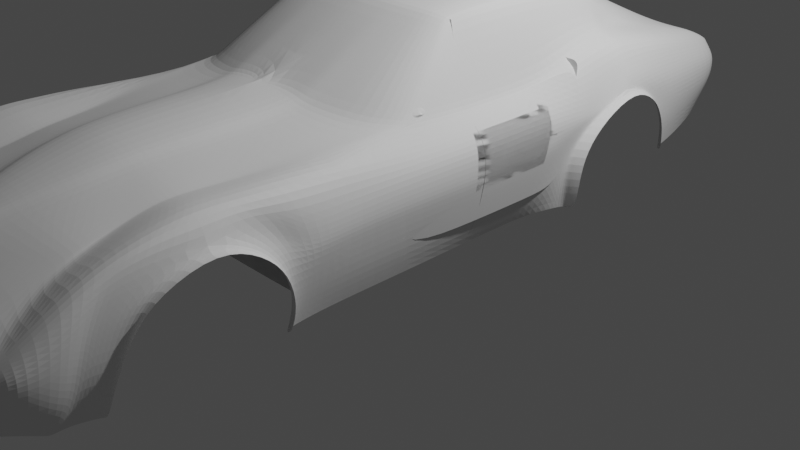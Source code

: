 # Source: corvette.blend  (saved by Blender 4.0.36; exported with 4.5.12 LTS)
import bpy
from mathutils import Matrix  # noqa: F401  (used for matrix-valued properties, if any)

bpy.ops.wm.read_factory_settings(use_empty=True)
scene = bpy.context.scene
scene.name = 'Scene'

# ---- collections
col_mesh = bpy.data.collections.new('mesh'); scene.collection.children.link(col_mesh)
col_references = bpy.data.collections.new('references'); scene.collection.children.link(col_references)
col_collection = bpy.data.collections.new('Collection'); scene.collection.children.link(col_collection)

# ---- world
world_world = bpy.data.worlds.new('World'); scene.world = world_world
world_world.use_nodes = True; world_world.node_tree.nodes.clear()
_N = world_world.node_tree.nodes; _L = world_world.node_tree.links
n0 = _N.new('ShaderNodeOutputWorld'); n0.name = 'World Output'; n0.location = (300, 300)
n1 = _N.new('ShaderNodeBackground'); n1.name = 'Background'; n1.location = (10, 300)
n1.inputs[0].default_value = (0.05088, 0.05088, 0.05088, 1.0)
_L.new(n1.outputs[0], n0.inputs[0])
n0.is_active_output = True
world_world.color = (0.05088, 0.05088, 0.05088)
world_world.use_sun_shadow = False
world_world.sun_shadow_jitter_overblur = 0.0

# ---- cameras
cam_camera = bpy.data.cameras.new('Camera')
cam_camera.clip_end = 100.0
cam_camera.ortho_scale = 7.314

# ---- lights
light_light = bpy.data.lights.new('Light', 'POINT')
light_light.transmission_factor = 0.0
light_light.use_soft_falloff = False
light_light.energy = 1000.0
light_light.shadow_soft_size = 0.1
light_light.shadow_maximum_resolution = 0.006
light_light.use_absolute_resolution = True

# ---- meshes
me_circle = bpy.data.meshes.new('Circle')
me_circle.from_pydata([(1.516, -2.541, 0.6838), (1.613, -2.662, 1.042), (1.623, -2.903, 1.304), (1.609, -3.279, 1.482), (1.59, -3.739, 1.304), (1.588, -3.938, 1.068), (1.57, -4.094, 0.7268), (1.503, -2.468, 0.6838), (1.594, -2.538, 1.042), (1.532, -2.649, 1.304), (1.532, -2.769, 1.482), (1.538, -4.166, 0.4651), (1.43, -2.554, 0.4046), (1.418, -2.484, 0.4046), (1.412, -4.318, 0.4118), (1.546, -4.199, 0.7268), (1.546, -4.019, 1.206), (1.546, -3.828, 1.482), (1.546, -4.09, 1.053), (1.518, -3.279, 1.743), (1.532, -3.057, 1.72), (1.496, -3.558, 1.689), (1.387, -4.477, 0.3946), (1.465, -4.451, 0.5295), (1.538, -4.378, 0.9956), (1.539, -4.334, 1.268), (1.512, -4.415, 0.7169), (1.41, -4.289, 1.403), (1.283, -4.721, 0.4512), (1.411, -4.718, 0.6134), (1.492, -4.735, 0.9594), (1.424, -4.735, 1.016), (1.462, -4.735, 0.8088), (1.314, -4.735, 1.056), (0.9594, -3.279, 1.556), (0.9871, -3.057, 1.581), (0.9691, -3.558, 1.493), (1.107, -4.289, 1.305), (1.253, -4.735, 1.067), (1.514, -4.198, 1.164), (1.518, -4.252, 1.024), (1.513, -4.325, 0.7268), (1.395, -4.397, 0.407), (1.453, -3.924, 1.589), (1.504, -4.081, 1.375), (1.038, -3.924, 1.399), (1.484, -2.362, 0.6838), (1.584, -2.384, 1.042), (1.596, -2.409, 1.151), (1.59, -2.468, 1.369), (1.399, -2.38, 0.4046), (1.532, -2.631, 1.72), (1.059, -2.631, 1.587), (1.472, -1.993, 0.6838), (1.549, -1.993, 1.042), (1.565, -1.993, 1.15), (1.555, -1.993, 1.353), (1.371, -2.012, 0.4046), (1.472, -1.993, 1.632), (1.241, -1.993, 1.651), (1.314, -1.09, 1.671), (1.21, -4.907, 0.4859), (1.313, -4.83, 0.654), (1.359, -4.83, 0.8925), (1.331, -4.83, 0.9442), (1.379, -4.83, 0.8088), (1.303, -4.83, 0.9905), (1.272, -4.83, 1.011), (0.9332, -3.279, 1.556), (0.9585, -3.057, 1.581), (0.9391, -3.558, 1.493), (1.015, -4.106, 1.365), (1.028, -4.735, 1.175), (0.9815, -3.924, 1.433), (1.038, -2.631, 1.585), (1.163, -1.993, 1.651), (1.293, -1.198, 1.688), (1.028, -4.917, 1.041), (0.4352, -3.279, 1.65), (0.4634, -3.057, 1.684), (0.398, -3.558, 1.616), (0.1888, -4.289, 1.436), (0.1834, -4.735, 1.267), (0.3002, -3.924, 1.542), (0.4911, -2.631, 1.704), (0.507, -1.993, 1.71), (0.515, -1.601, 1.762), (0.1952, -5.104, 1.064), (0.4091, -3.279, 1.721), (0.4262, -3.057, 1.745), (0.3671, -3.558, 1.672), (0.1777, -4.289, 1.481), (0.1752, -4.735, 1.313), (0.2821, -3.924, 1.585), (0.4456, -2.631, 1.77), (0.4546, -1.978, 1.78), (0.4626, -1.569, 1.808), (0.18, -5.104, 1.103), (7.091e-08, -3.279, 1.782), (7.199e-08, -3.057, 1.817), (7.489e-08, -3.558, 1.713), (7.308e-08, -4.289, 1.502), (7.324e-08, -4.735, 1.335), (7.09e-08, -3.924, 1.622), (7.3e-08, -2.631, 1.841), (7.366e-08, -1.975, 1.856), (0.001806, -1.571, 1.86), (6.94e-08, -5.163, 1.13), (1.07, -1.437, 1.688), (1.05, -1.993, 1.647), (0.9206, -3.558, 1.497), (0.9425, -3.924, 1.437), (0.8941, -3.279, 1.562), (0.2997, -4.735, 1.23), (0.289, -5.09, 1.03), (0.9907, -2.631, 1.588), (0.9263, -3.057, 1.587), (0.9035, -4.113, 1.386), (1.493, -0.4801, 0.6838), (1.57, -0.4801, 1.042), (1.583, -0.4801, 1.153), (1.575, -0.4801, 1.362), (1.354, -0.4801, 0.4046), (1.493, -0.4801, 1.503), (1.322, -0.4801, 1.647), (1.493, -0.01846, 0.6838), (1.57, -0.01846, 1.042), (1.583, -0.01846, 1.153), (1.575, -0.01846, 1.362), (1.354, -0.01846, 0.4046), (1.493, -0.01846, 1.503), (1.326, -0.01846, 1.649), (1.521, 0.672, 0.7328), (1.549, 0.7152, 1.023), (1.583, 0.9605, 1.275), (1.582, 1.027, 1.304), (1.495, 0.7072, 0.4313), (1.54, 1.127, 1.522), (1.399, 1.132, 1.857), (1.575, 0.3793, 1.362), (1.493, 0.401, 1.503), (1.583, 0.3427, 1.153), (1.493, 0.2844, 0.6838), (1.57, 0.3251, 1.042), (1.329, 0.4566, 1.649), (1.354, 0.3346, 0.4046), (1.575, 2.111, 0.8947), (1.579, 2.002, 1.112), (1.582, 1.86, 1.304), (1.608, 1.483, 1.482), (1.588, 0.9873, 1.271), (1.588, 0.7335, 1.029), (1.588, 0.684, 0.7374), (1.549, 0.7196, 0.4322), (1.524, 2.168, 0.623), (1.56, 2.134, 0.901), (1.577, 2.016, 1.123), (1.581, 1.872, 1.32), (1.605, 1.52, 1.482), (1.514, 2.19, 0.6313), (1.533, 1.49, 1.635), (1.53, 1.523, 1.635), (1.406, 1.49, 1.882), (1.404, 1.523, 1.877), (1.379, 3.101, 0.8803), (1.421, 3.101, 1.07), (1.411, 3.101, 1.257), (1.373, 3.101, 1.371), (1.329, 3.101, 0.7223), (1.308, 3.101, 1.46), (1.24, 3.101, 1.524), (1.274, 3.454, 1.021), (1.301, 3.474, 1.101), (1.299, 3.501, 1.221), (1.264, 3.464, 1.316), (1.185, 3.412, 0.8286), (1.222, 3.425, 1.4), (1.181, 3.403, 1.46), (1.642, 2.049, 0.9032), (1.657, 1.956, 1.103), (1.66, 1.824, 1.28), (1.677, 1.479, 1.443), (1.68, 1.042, 1.266), (1.679, 0.7837, 1.025), (1.666, 0.7252, 0.7438), (1.627, 0.7448, 0.4528), (1.6, 2.123, 0.619), (0.9811, -0.3547, 2.326), (0.9327, -0.4081, 2.343), (0.515, -0.5239, 2.383), (0.326, -0.5317, 2.393), (5.96e-08, -0.5458, 2.401), (0.8049, -0.4686, 2.374), (1.031, -0.01806, 2.372), (0.9451, -0.01806, 2.402), (0.515, -0.01806, 2.468), (0.3128, -0.01806, 2.479), (5.96e-08, -0.01806, 2.487), (0.8049, -0.01806, 2.449), (1.04, 0.5174, 2.361), (0.9451, 0.5174, 2.391), (0.515, 0.5174, 2.458), (0.2914, 0.5174, 2.469), (5.96e-08, 0.5174, 2.476), (0.8049, 0.5174, 2.438), (1.008, 1.138, 2.275), (0.9451, 1.138, 2.305), (0.2604, 1.138, 2.383), (5.96e-08, 1.138, 2.39), (1.001, 1.483, 2.2), (0.9451, 1.483, 2.23), (0.515, 1.483, 2.296), (0.2404, 1.483, 2.308), (5.96e-08, 1.483, 2.314), (0.8049, 1.483, 2.276), (0.515, 2.578, 1.866), (1.001, 3.135, 1.586), (0.84, 3.147, 1.586), (0.5149, 3.168, 1.586), (0.1738, 3.179, 1.586), (5.96e-08, 3.183, 1.586), (0.686, 3.158, 1.586), (0.515, 1.993, 2.132), (0.2002, 2.01, 2.141), (1.001, 1.717, 2.051), (0.9451, 1.778, 2.081), (5.96e-08, 2.016, 2.145), (0.8049, 1.9, 2.104), (1.532, 2.405, 0.8998), (1.485, 2.44, 0.6498), (1.554, 2.254, 1.314), (1.553, 2.339, 1.122), (1.372, 2.035, 1.801), (1.479, 2.035, 1.635), (1.54, 2.032, 1.482), (0.515, -0.4354, 2.402), (0.3334, -0.4443, 2.408), (0.9839, -0.3238, 2.333), (0.9345, -0.3509, 2.352), (5.96e-08, -0.4684, 2.414), (0.8049, -0.4026, 2.385), (1.156, 3.113, 1.596), (1.278, -1.016, 1.727), (1.247, -1.131, 1.731), (0.4626, -1.491, 1.844), (7.329e-08, -1.504, 1.855), (0.515, -1.478, 1.833), (1.07, -1.339, 1.789), (1.278, -0.01845, 1.691), (1.269, 0.4689, 1.692), (1.132, 1.488, 1.902), (1.279, -0.4756, 1.688), (0.9576, 3.358, 1.494), (0.7486, 3.37, 1.484), (0.4146, 3.387, 1.48), (0.1685, 3.391, 1.475), (5.96e-08, 3.398, 1.475), (0.6438, 3.375, 1.482), (1.094, 3.349, 1.489), (1.078, 3.54, 1.021), (1.078, 3.561, 1.101), (1.078, 3.565, 1.221), (1.078, 3.528, 1.316), (1.078, 3.412, 0.8286), (1.078, 3.475, 1.4), (0.9536, 3.54, 1.021), (0.9536, 3.561, 1.101), (0.9536, 3.565, 1.221), (0.9536, 3.528, 1.316), (0.9536, 3.412, 0.8286), (0.9536, 3.475, 1.4), (0.7431, 3.54, 1.021), (0.7431, 3.561, 1.101), (0.7431, 3.565, 1.221), (0.7431, 3.528, 1.316), (0.7431, 3.412, 0.8286), (0.7431, 3.475, 1.4), (0.6417, 3.54, 1.021), (0.6417, 3.561, 1.101), (0.6417, 3.565, 1.221), (0.6417, 3.528, 1.316), (0.6417, 3.412, 0.8286), (0.6417, 3.475, 1.4), (0.4051, 3.54, 1.021), (0.4051, 3.561, 1.101), (0.4051, 3.565, 1.221), (0.4051, 3.528, 1.316), (0.4051, 3.412, 0.8286), (0.4051, 3.475, 1.4), (0.1633, 3.54, 1.021), (0.1633, 3.561, 1.101), (0.1633, 3.565, 1.221), (0.1633, 3.528, 1.316), (0.1633, 3.412, 0.8286), (0.1633, 3.475, 1.4), (5.96e-08, 3.54, 1.021), (5.96e-08, 3.561, 1.101), (5.96e-08, 3.565, 1.221), (5.96e-08, 3.528, 1.316), (5.96e-08, 3.412, 0.8286), (5.96e-08, 3.475, 1.4), (1.119, -5.133, 0.5478), (1.186, -5.108, 0.6032), (1.257, -5.08, 0.751), (1.262, -5.068, 0.8119), (1.23, -5.093, 0.6763), (1.256, -5.065, 0.8238), (1.233, -5.065, 0.8391), (1.028, -5.167, 0.8464), (0.1952, -5.45, 0.845), (0.18, -5.45, 0.8841), (6.94e-08, -5.466, 0.9106), (0.289, -5.436, 0.8415), (1.318, -4.566, 0.3532), (1.214, -4.75, 0.4068), (1.141, -4.943, 0.4479), (1.06, -5.155, 0.5147), (0.3199, -4.643, 0.3216), (0.3199, -4.798, 0.3728), (0.3199, -5.011, 0.4196), (0.3173, -5.239, 0.4689), (7.451e-08, -4.73, 0.3101), (7.451e-08, -4.902, 0.3591), (7.451e-08, -5.077, 0.4095), (0.0, -5.325, 0.4622), (1.594, -2.541, 0.6838), (1.672, -2.662, 1.042), (1.701, -2.903, 1.304), (1.721, -3.279, 1.482), (1.682, -3.739, 1.304), (1.637, -3.938, 1.068), (1.607, -4.094, 0.7268), (1.576, -4.166, 0.4651), (1.508, -2.554, 0.4046), (1.546, -1.432, 1.362), (1.47, -1.304, 1.503), (1.554, -1.49, 1.153), (1.464, -1.328, 0.6838), (1.54, -1.459, 1.042), (1.37, -1.166, 0.4046), (1.579, 0.7424, 1.33), (1.583, 0.7095, 1.225), (1.513, 0.5617, 0.7189), (1.441, 0.5635, 0.421), (1.522, 0.8177, 1.514), (1.553, 0.6407, 1.027), (1.401, 0.8791, 1.774), (1.024, 0.7774, 2.336), (0.2805, 0.7774, 2.444), (5.96e-08, 0.7774, 2.451), (0.515, 0.7774, 2.433), (1.24, 0.7729, 1.771), (0.515, 1.138, 2.371), (0.8049, 1.138, 2.352), (1.001, 1.984, 1.866), (0.9451, 2.115, 1.866), (0.2063, 2.615, 1.866), (5.96e-08, 2.628, 1.866), (0.8049, 2.377, 1.866), (1.202, 1.135, 1.873), (1.13, 1.522, 1.9), (1.041, 1.873, 1.864), (0.9451, 0.7774, 2.366), (0.8049, 0.7774, 2.413)], [], [(2, 1, 8, 9), (1, 0, 7, 8), (10, 3, 2, 9), (7, 0, 12, 13), (4, 3, 17, 16), (6, 5, 18, 15), (11, 6, 15, 14), (5, 4, 16, 18), (17, 3, 19, 21), (3, 10, 20, 19), (40, 39, 24, 26), (42, 41, 23, 22), (44, 43, 27, 25), (39, 44, 25, 24), (41, 40, 26, 23), (25, 27, 33, 31), (26, 24, 30, 32), (23, 26, 32, 29), (24, 25, 31, 30), (22, 23, 29, 28), (21, 19, 34, 36), (33, 27, 37, 38), (19, 20, 35, 34), (43, 21, 36, 45), (27, 43, 45, 37), (15, 18, 40, 41), (16, 17, 44, 39), (17, 21, 43, 44), (14, 15, 41, 42), (18, 16, 39, 40), (7, 13, 50, 46), (10, 9, 48, 49), (20, 10, 49, 51), (35, 20, 51, 52), (8, 7, 46, 47), (9, 8, 47, 48), (51, 49, 56, 58), (49, 48, 55, 56), (47, 46, 53, 54), (52, 51, 58, 59), (46, 50, 57, 53), (48, 47, 54, 55), (56, 334, 335, 58), (53, 337, 338, 54), (57, 339, 337, 53), (54, 338, 336, 55), (31, 33, 66, 64), (32, 30, 63, 65), (29, 32, 65, 62), (33, 38, 67, 66), (30, 31, 64, 63), (28, 29, 62, 61), (38, 37, 71, 72), (34, 35, 69, 68), (67, 38, 72, 77), (36, 34, 68, 70), (45, 36, 70, 73), (52, 59, 75, 74), (37, 45, 73, 71), (35, 52, 74, 69), (109, 108, 86, 85), (111, 110, 80, 83), (110, 112, 78, 80), (114, 113, 82, 87), (116, 115, 84, 79), (117, 111, 83, 81), (115, 109, 85, 84), (113, 117, 81, 82), (112, 116, 79, 78), (78, 79, 89, 88), (85, 86, 96, 95), (83, 80, 90, 93), (80, 78, 88, 90), (87, 82, 92, 97), (79, 84, 94, 89), (81, 83, 93, 91), (84, 85, 95, 94), (82, 81, 91, 92), (88, 89, 99, 98), (95, 96, 106, 105), (93, 90, 100, 103), (90, 88, 98, 100), (97, 92, 102, 107), (89, 94, 104, 99), (91, 93, 103, 101), (94, 95, 105, 104), (92, 91, 101, 102), (68, 69, 116, 112), (72, 71, 117, 113), (74, 75, 109, 115), (71, 73, 111, 117), (69, 74, 115, 116), (77, 72, 113, 114), (70, 68, 112, 110), (73, 70, 110, 111), (75, 76, 108, 109), (335, 334, 121, 123), (334, 336, 120, 121), (338, 337, 118, 119), (60, 335, 123, 124), (337, 339, 122, 118), (336, 338, 119, 120), (123, 121, 128, 130), (121, 120, 127, 128), (119, 118, 125, 126), (124, 123, 130, 131), (118, 122, 129, 125), (120, 119, 126, 127), (344, 340, 135, 137), (340, 341, 134, 135), (345, 342, 132, 133), (346, 344, 137, 138), (342, 343, 136, 132), (341, 345, 133, 134), (127, 126, 143, 141), (125, 129, 145, 142), (131, 130, 140, 144), (126, 125, 142, 143), (128, 127, 141, 139), (130, 128, 139, 140), (134, 150, 149, 135), (133, 151, 150, 134), (132, 152, 151, 133), (153, 152, 132, 136), (147, 156, 157, 148), (148, 157, 158, 149), (146, 155, 156, 147), (154, 159, 155, 146), (161, 233, 232, 163), (135, 149, 160, 137), (161, 160, 149, 158), (138, 137, 160, 162), (169, 233, 234, 167), (234, 230, 166, 167), (228, 229, 168, 164), (232, 233, 169, 170), (230, 231, 165, 166), (167, 174, 176, 169), (166, 173, 174, 167), (164, 171, 172, 165), (169, 176, 177, 170), (168, 175, 171, 164), (165, 172, 173, 166), (146, 178, 186, 154), (151, 152, 184, 183), (149, 150, 182, 181), (148, 180, 179, 147), (152, 153, 185, 184), (150, 151, 183, 182), (149, 181, 180, 148), (147, 179, 178, 146), (162, 160, 161, 163), (243, 242, 187, 188), (245, 244, 190, 191), (244, 246, 189, 190), (246, 247, 192, 189), (247, 243, 188, 192), (236, 235, 195, 196), (238, 237, 193, 194), (239, 236, 196, 197), (235, 240, 198, 195), (240, 238, 194, 198), (198, 194, 200, 204), (196, 195, 201, 202), (194, 193, 199, 200), (197, 196, 202, 203), (195, 198, 204, 201), (362, 347, 205, 206), (349, 348, 207, 208), (350, 363, 353, 352), (363, 362, 206, 353), (348, 350, 352, 207), (207, 352, 211, 212), (206, 205, 209, 210), (208, 207, 212, 213), (352, 353, 214, 211), (353, 206, 210, 214), (223, 222, 215, 356), (225, 224, 354, 355), (226, 223, 356, 357), (222, 227, 358, 215), (227, 225, 355, 358), (356, 215, 218, 219), (355, 354, 216, 217), (357, 356, 219, 220), (215, 358, 221, 218), (358, 355, 217, 221), (192, 188, 238, 240), (189, 192, 240, 235), (249, 199, 193, 248), (351, 347, 199, 249), (250, 209, 205, 359), (214, 210, 225, 227), (211, 214, 227, 222), (213, 212, 223, 226), (210, 209, 224, 225), (212, 211, 222, 223), (360, 224, 209, 250), (155, 228, 231, 156), (158, 234, 233, 161), (157, 230, 234, 158), (156, 231, 230, 157), (159, 229, 228, 155), (170, 241, 361, 232), (165, 231, 228, 164), (241, 216, 354, 361), (191, 190, 236, 239), (188, 187, 237, 238), (190, 189, 235, 236), (251, 237, 187, 242), (248, 193, 237, 251), (131, 248, 251, 124), (232, 361, 360, 163), (354, 224, 360, 361), (163, 360, 250, 162), (162, 250, 359, 138), (346, 351, 249, 144), (144, 249, 248, 131), (108, 76, 243, 247), (86, 108, 247, 246), (96, 86, 246, 244), (106, 96, 244, 245), (106, 245, 105), (221, 217, 253, 257), (219, 218, 254, 255), (217, 216, 252, 253), (220, 219, 255, 256), (216, 241, 258, 252), (218, 221, 257, 254), (177, 258, 241, 170), (177, 264, 258), (171, 175, 263, 259), (173, 172, 260, 261), (176, 174, 262, 264), (174, 173, 261, 262), (172, 171, 259, 260), (260, 259, 265, 266), (258, 264, 270, 252), (259, 263, 269, 265), (261, 260, 266, 267), (264, 262, 268, 270), (262, 261, 267, 268), (252, 270, 276, 253), (265, 269, 275, 271), (267, 266, 272, 273), (270, 268, 274, 276), (268, 267, 273, 274), (266, 265, 271, 272), (253, 276, 282, 257), (271, 275, 281, 277), (273, 272, 278, 279), (276, 274, 280, 282), (274, 273, 279, 280), (272, 271, 277, 278), (257, 282, 288, 254), (277, 281, 287, 283), (279, 278, 284, 285), (282, 280, 286, 288), (280, 279, 285, 286), (278, 277, 283, 284), (283, 287, 293, 289), (285, 284, 290, 291), (288, 286, 292, 294), (286, 285, 291, 292), (284, 283, 289, 290), (254, 288, 294, 255), (291, 290, 296, 297), (294, 292, 298, 300), (292, 291, 297, 298), (290, 289, 295, 296), (255, 294, 300, 256), (289, 293, 299, 295), (264, 177, 176), (62, 65, 305, 302), (64, 66, 306, 304), (67, 77, 308, 307), (97, 107, 311, 310), (61, 62, 302, 301), (66, 67, 307, 306), (65, 63, 303, 305), (87, 97, 310, 309), (77, 114, 312, 308), (63, 64, 304, 303), (114, 87, 309, 312), (61, 301, 316, 315), (28, 61, 315, 314), (22, 28, 314, 313), (315, 316, 320, 319), (314, 315, 319, 318), (313, 314, 318, 317), (319, 320, 324, 323), (318, 319, 323, 322), (317, 318, 322, 321), (12, 0, 325, 333), (4, 5, 330, 329), (6, 11, 332, 331), (2, 3, 328, 327), (0, 1, 326, 325), (5, 6, 331, 330), (3, 4, 329, 328), (1, 2, 327, 326), (124, 251, 242, 60), (55, 336, 334, 56), (58, 335, 60, 59), (76, 60, 242, 243), (59, 60, 76, 75), (138, 359, 351, 346), (359, 205, 347, 351), (202, 201, 350, 348), (204, 200, 362, 363), (201, 204, 363, 350), (203, 202, 348, 349), (200, 199, 347, 362), (141, 143, 345, 341), (142, 145, 343, 342), (144, 140, 344, 346), (143, 142, 342, 345), (139, 141, 341, 340), (140, 139, 340, 344)])
_uv = me_circle.uv_layers.new(name='UVMap')
_uv.uv.foreach_set('vector', [0.0, 0.0, 0.0, 0.0, 0.0, 0.0, 0.0, 0.0, 0.0, 0.0, 0.0, 0.0, 0.0, 0.0, 0.0, 0.0, 0.0, 0.0, 0.0, 0.0, 0.0, 0.0, 0.0, 0.0, 0.0, 0.0, 0.0, 0.0, 0.0, 0.0, 0.0, 0.0, 0.0, 0.0, 0.0, 0.0, 0.0, 0.0, 0.0, 0.0, 0.0, 0.0, 0.0, 0.0, 0.0, 0.0, 0.0, 0.0, 0.0, 0.0, 0.0, 0.0, 0.0, 0.0, 0.0, 0.0, 0.0, 0.0, 0.0, 0.0, 0.0, 0.0, 0.0, 0.0, 0.0, 0.0, 0.0, 0.0, 0.0, 0.0, 0.0, 0.0, 0.0, 0.0, 0.0, 0.0, 0.0, 0.0, 0.0, 0.0, 0.0, 0.0, 0.0, 0.0, 0.0, 0.0, 0.0, 0.0, 0.0, 0.0, 0.0, 0.0, 0.0, 0.0, 0.0, 0.0, 0.0, 0.0, 0.0, 0.0, 0.0, 0.0, 0.0, 0.0, 0.0, 0.0, 0.0, 0.0, 0.0, 0.0, 0.0, 0.0, 0.0, 0.0, 0.0, 0.0, 0.0, 0.0, 0.0, 0.0, 0.0, 0.0, 0.0, 0.0, 0.0, 0.0, 0.0, 0.0, 0.0, 0.0, 0.0, 0.0, 0.0, 0.0, 0.0, 0.0, 0.0, 0.0, 0.0, 0.0, 0.0, 0.0, 0.0, 0.0, 0.0, 0.0, 0.0, 0.0, 0.0, 0.0, 0.0, 0.0, 0.0, 0.0, 0.0, 0.0, 0.0, 0.0, 0.0, 0.0, 0.0, 0.0, 0.0, 0.0, 0.0, 0.0, 0.0, 0.0, 0.0, 0.0, 0.0, 0.0, 0.0, 0.0, 0.0, 0.0, 0.0, 0.0, 0.0, 0.0, 0.0, 0.0, 0.0, 0.0, 0.0, 0.0, 0.0, 0.0, 0.0, 0.0, 0.0, 0.0, 0.0, 0.0, 0.0, 0.0, 0.0, 0.0, 0.0, 0.0, 0.0, 0.0, 0.0, 0.0, 0.0, 0.0, 0.0, 0.0, 0.0, 0.0, 0.0, 0.0, 0.0, 0.0, 0.0, 0.0, 0.0, 0.0, 0.0, 0.0, 0.0, 0.0, 0.0, 0.0, 0.0, 0.0, 0.0, 0.0, 0.0, 0.0, 0.0, 0.0, 0.0, 0.0, 0.0, 0.0, 0.0, 0.0, 0.0, 0.0, 0.0, 0.0, 0.0, 0.0, 0.0, 0.0, 0.0, 0.0, 0.0, 0.0, 0.0, 0.0, 0.0, 0.0, 0.0, 0.0, 0.0, 0.0, 0.0, 0.0, 0.0, 0.0, 0.0, 0.0, 0.0, 0.0, 0.0, 0.0, 0.0, 0.0, 0.0, 0.0, 0.0, 0.0, 0.0, 0.0, 0.0, 0.0, 0.0, 0.0, 0.0, 0.0, 0.0, 0.0, 0.0, 0.0, 0.0, 0.0, 0.0, 0.0, 0.0, 0.0, 0.0, 0.0, 0.0, 0.0, 0.0, 0.0, 0.0, 0.0, 0.0, 0.0, 0.0, 0.0, 0.0, 0.0, 0.0, 0.0, 0.0, 0.0, 0.0, 0.0, 0.0, 0.0, 0.0, 0.0, 0.0, 0.0, 0.0, 0.0, 0.0, 0.0, 0.0, 0.0, 0.0, 0.0, 0.0, 0.0, 0.0, 0.0, 0.0, 0.0, 0.0, 0.0, 0.0, 0.0, 0.0, 0.0, 0.0, 0.0, 0.0, 0.0, 0.0, 0.0, 0.0, 0.0, 0.0, 0.0, 0.0, 0.0, 0.0, 0.0, 0.0, 0.0, 0.0, 0.0, 0.0, 0.0, 0.0, 0.0, 0.0, 0.0, 0.0, 0.0, 0.0, 0.0, 0.0, 0.0, 0.0, 0.0, 0.0, 0.0, 0.0, 0.0, 0.0, 0.0, 0.0, 0.0, 0.0, 0.0, 0.0, 0.0, 0.0, 0.0, 0.0, 0.0, 0.0, 0.0, 0.0, 0.0, 0.0, 0.0, 0.0, 0.0, 0.0, 0.0, 0.0, 0.0, 0.0, 0.0, 0.0, 0.0, 0.0, 0.0, 0.0, 0.0, 0.0, 0.0, 0.0, 0.0, 0.0, 0.0, 0.0, 0.0, 0.0, 0.0, 0.0, 0.0, 0.0, 0.0, 0.0, 0.0, 0.0, 0.0, 0.0, 0.0, 0.0, 0.0, 0.0, 0.0, 0.0, 0.0, 0.0, 0.0, 0.0, 0.0, 0.0, 0.0, 0.0, 0.0, 0.0, 0.0, 0.0, 0.0, 0.0, 0.0, 0.0, 0.0, 0.0, 0.0, 0.0, 0.0, 0.0, 0.0, 0.0, 0.0, 0.0, 0.0, 0.0, 0.0, 0.0, 0.0, 0.0, 0.0, 0.0, 0.0, 0.0, 0.0, 0.0, 0.0, 0.0, 0.0, 0.0, 0.0, 0.0, 0.0, 0.0, 0.0, 0.0, 0.0, 0.0, 0.0, 0.0, 0.0, 0.0, 0.0, 0.0, 0.0, 0.0, 0.0, 0.0, 0.0, 0.0, 0.0, 0.0, 0.0, 0.0, 0.0, 0.0, 0.0, 0.0, 0.0, 0.0, 0.0, 0.0, 0.0, 0.0, 0.0, 0.0, 0.0, 0.0, 0.0, 0.0, 0.0, 0.0, 0.0, 0.0, 0.0, 0.0, 0.0, 0.0, 0.0, 0.0, 0.0, 0.0, 0.0, 0.0, 0.0, 0.0, 0.0, 0.0, 0.0, 0.0, 0.0, 0.0, 0.0, 0.0, 0.0, 0.0, 0.0, 0.0, 0.0, 0.0, 0.0, 0.0, 0.0, 0.0, 0.0, 0.0, 0.0, 0.0, 0.0, 0.0, 0.0, 0.0, 0.0, 0.0, 0.0, 0.0, 0.0, 0.0, 0.0, 0.0, 0.0, 0.0, 0.0, 0.0, 0.0, 0.0, 0.0, 0.0, 0.0, 0.0, 0.0, 0.0, 0.0, 0.0, 0.0, 0.0, 0.0, 0.0, 0.0, 0.0, 0.0, 0.0, 0.0, 0.0, 0.0, 0.0, 0.0, 0.0, 0.0, 0.0, 0.0, 0.0, 0.0, 0.0, 0.0, 0.0, 0.0, 0.0, 0.0, 0.0, 0.0, 0.0, 0.0, 0.0, 0.0, 0.0, 0.0, 0.0, 0.0, 0.0, 0.0, 0.0, 0.0, 0.0, 0.0, 0.0, 0.0, 0.0, 0.0, 0.0, 0.0, 0.0, 0.0, 0.0, 0.0, 0.0, 0.0, 0.0, 0.0, 0.0, 0.0, 0.0, 0.0, 0.0, 0.0, 0.0, 0.0, 0.0, 0.0, 0.0, 0.0, 0.0, 0.0, 0.0, 0.0, 0.0, 0.0, 0.0, 0.0, 0.0, 0.0, 0.0, 0.0, 0.0, 0.0, 0.0, 0.0, 0.0, 0.0, 0.0, 0.0, 0.0, 0.0, 0.0, 0.0, 0.0, 0.0, 0.0, 0.0, 0.0, 0.0, 0.0, 0.0, 0.0, 0.0, 0.0, 0.0, 0.0, 0.0, 0.0, 0.0, 0.0, 0.0, 0.0, 0.0, 0.0, 0.0, 0.0, 0.0, 0.0, 0.0, 0.0, 0.0, 0.0, 0.0, 0.0, 0.0, 0.0, 0.0, 0.0, 0.0, 0.0, 0.0, 0.0, 0.0, 0.0, 0.0, 0.0, 0.0, 0.0, 0.0, 0.0, 0.0, 0.0, 0.0, 0.0, 0.0, 0.0, 0.0, 0.0, 0.0, 0.0, 0.0, 0.0, 0.0, 0.0, 0.0, 0.0, 0.0, 0.0, 0.0, 0.0, 0.0, 0.0, 0.0, 0.0, 0.0, 0.0, 0.0, 0.0, 0.0, 0.0, 0.0, 0.0, 0.0, 0.0, 0.0, 0.0, 0.0, 0.0, 0.0, 0.0, 0.0, 0.0, 0.0, 0.0, 0.0, 0.0, 0.0, 0.0, 0.0, 0.0, 0.0, 0.0, 0.0, 0.0, 0.0, 0.0, 0.0, 0.0, 0.0, 0.0, 0.0, 0.0, 0.0, 0.0, 0.0, 0.0, 0.0, 0.0, 0.0, 0.0, 0.0, 0.0, 0.0, 0.0, 0.0, 0.0, 0.0, 0.0, 0.0, 0.0, 0.0, 0.0, 0.0, 0.0, 0.0, 0.0, 0.0, 0.0, 0.0, 0.0, 0.0, 0.0, 0.0, 0.0, 0.0, 0.0, 0.0, 0.0, 0.0, 0.0, 0.0, 0.0, 0.0, 0.0, 0.0, 0.0, 0.0, 0.0, 0.0, 0.0, 0.0, 0.0, 0.0, 0.0, 0.0, 0.0, 0.0, 0.0, 0.0, 0.0, 0.0, 0.0, 0.0, 0.0, 0.0, 0.0, 0.0, 0.0, 0.0, 0.0, 0.0, 0.0, 0.0, 0.0, 0.0, 0.0, 0.0, 0.0, 0.0, 0.0, 0.0, 0.0, 0.0, 0.0, 0.0, 0.0, 0.0, 0.0, 0.0, 0.0, 0.0, 0.0, 0.0, 0.0, 0.0, 0.0, 0.0, 0.0, 0.0, 0.0, 0.0, 0.0, 0.0, 0.0, 0.0, 0.0, 0.0, 0.0, 0.0, 0.0, 0.0, 0.0, 0.0, 0.0, 0.0, 0.0, 0.0, 0.0, 0.0, 0.0, 0.0, 0.0, 0.0, 0.0, 0.0, 0.0, 0.0, 0.0, 0.0, 0.0, 0.0, 0.0, 0.0, 0.0, 0.0, 0.0, 0.0, 0.0, 0.0, 0.0, 0.0, 0.0, 0.0, 0.0, 0.0, 0.0, 0.0, 0.0, 0.0, 0.0, 0.0, 0.0, 0.0, 0.0, 0.0, 0.0, 0.0, 0.0, 0.0, 0.0, 0.0, 0.0, 0.0, 0.0, 0.0, 0.0, 0.0, 0.0, 0.0, 0.0, 0.0, 0.0, 0.0, 0.0, 0.0, 0.0, 0.0, 0.0, 0.0, 0.0, 0.0, 0.0, 0.0, 0.0, 0.0, 0.0, 0.0, 0.0, 0.0, 0.0, 0.0, 0.0, 0.0, 0.0, 0.0, 0.0, 0.0, 0.0, 0.0, 0.0, 0.0, 0.0, 0.0, 0.0, 0.0, 0.0, 0.0, 0.0, 0.0, 0.0, 0.0, 0.0, 0.0, 0.0, 0.0, 0.0, 0.0, 0.0, 0.0, 0.0, 0.0, 0.0, 0.0, 0.0, 0.0, 0.0, 0.0, 0.0, 0.0, 0.0, 0.0, 0.0, 0.0, 0.0, 0.0, 0.0, 0.0, 0.0, 0.0, 0.0, 0.0, 0.0, 0.0, 0.0, 0.0, 0.0, 0.0, 0.0, 0.0, 0.0, 0.0, 0.0, 0.0, 0.0, 0.0, 0.0, 0.0, 0.0, 0.0, 0.0, 0.0, 0.0, 0.0, 0.0, 0.0, 0.0, 0.0, 0.0, 0.0, 0.0, 0.0, 0.0, 0.0, 0.0, 0.0, 0.0, 0.0, 0.0, 0.0, 0.0, 0.0, 0.0, 0.0, 0.0, 0.0, 0.0, 0.0, 0.0, 0.0, 0.0, 0.0, 0.0, 0.0, 0.0, 0.0, 0.0, 0.0, 0.0, 0.0, 0.0, 0.0, 0.0, 0.0, 0.0, 0.0, 0.0, 0.0, 0.0, 0.0, 0.0, 0.0, 0.0, 0.0, 0.0, 0.0, 0.0, 0.0, 0.0, 0.0, 0.0, 0.0, 0.0, 0.0, 0.0, 0.0, 0.0, 0.0, 0.0, 0.0, 0.0, 0.0, 0.0, 0.0, 0.0, 0.0, 0.0, 0.0, 0.0, 0.0, 0.0, 0.0, 0.0, 0.0, 0.0, 0.0, 0.0, 0.0, 0.0, 0.0, 0.0, 0.0, 0.0, 0.0, 0.0, 0.0, 0.0, 0.0, 0.0, 0.0, 0.0, 0.0, 0.0, 0.0, 0.0, 0.0, 0.0, 0.0, 0.0, 0.0, 0.0, 0.0, 0.0, 0.0, 0.0, 0.0, 0.0, 0.0, 0.0, 0.0, 0.0, 0.0, 0.0, 0.0, 0.0, 0.0, 0.0, 0.0, 0.0, 0.0, 0.0, 0.0, 0.0, 0.0, 0.0, 0.0, 0.0, 0.0, 0.0, 0.0, 0.0, 0.0, 0.0, 0.0, 0.0, 0.0, 0.0, 0.0, 0.0, 0.0, 0.0, 0.0, 0.0, 0.0, 0.0, 0.0, 0.0, 0.0, 0.0, 0.0, 0.0, 0.0, 0.0, 0.0, 0.0, 0.0, 0.0, 0.0, 0.0, 0.0, 0.0, 0.0, 0.0, 0.0, 0.0, 0.0, 0.0, 0.0, 0.0, 0.0, 0.0, 0.0, 0.0, 0.0, 0.0, 0.0, 0.0, 0.0, 0.0, 0.0, 0.0, 0.0, 0.0, 0.0, 0.0, 0.0, 0.0, 0.0, 0.0, 0.0, 0.0, 0.0, 0.0, 0.0, 0.0, 0.0, 0.0, 0.0, 0.0, 0.0, 0.0, 0.0, 0.0, 0.0, 0.0, 0.0, 0.0, 0.0, 0.0, 0.0, 0.0, 0.0, 0.0, 0.0, 0.0, 0.0, 0.0, 0.0, 0.0, 0.0, 0.0, 0.0, 0.0, 0.0, 0.0, 0.0, 0.0, 0.0, 0.0, 0.0, 0.0, 0.0, 0.0, 0.0, 0.0, 0.0, 0.0, 0.0, 0.0, 0.0, 0.0, 0.0, 0.0, 0.0, 0.0, 0.0, 0.0, 0.0, 0.0, 0.0, 0.0, 0.0, 0.0, 0.0, 0.0, 0.0, 0.0, 0.0, 0.0, 0.0, 0.0, 0.0, 0.0, 0.0, 0.0, 0.0, 0.0, 0.0, 0.0, 0.0, 0.0, 0.0, 0.0, 0.0, 0.0, 0.0, 0.0, 0.0, 0.0, 0.0, 0.0, 0.0, 0.0, 0.0, 0.0, 0.0, 0.0, 0.0, 0.0, 0.0, 0.0, 0.0, 0.0, 0.0, 0.0, 0.0, 0.0, 0.0, 0.0, 0.0, 0.0, 0.0, 0.0, 0.0, 0.0, 0.0, 0.0, 0.0, 0.0, 0.0, 0.0, 0.0, 0.0, 0.0, 0.0, 0.0, 0.0, 0.0, 0.0, 0.0, 0.0, 0.0, 0.0, 0.0, 0.0, 0.0, 0.0, 0.0, 0.0, 0.0, 0.0, 0.0, 0.0, 0.0, 0.0, 0.0, 0.0, 0.0, 0.0, 0.0, 0.0, 0.0, 0.0, 0.0, 0.0, 0.0, 0.0, 0.0, 0.0, 0.0, 0.0, 0.0, 0.0, 0.0, 0.0, 0.0, 0.0, 0.0, 0.0, 0.0, 0.0, 0.0, 0.0, 0.0, 0.0, 0.0, 0.0, 0.0, 0.0, 0.0, 0.0, 0.0, 0.0, 0.0, 0.0, 0.0, 0.0, 0.0, 0.0, 0.0, 0.0, 0.0, 0.0, 0.0, 0.0, 0.0, 0.0, 0.0, 0.0, 0.0, 0.0, 0.0, 0.0, 0.0, 0.0, 0.0, 0.0, 0.0, 0.0, 0.0, 0.0, 0.0, 0.0, 0.0, 0.0, 0.0, 0.0, 0.0, 0.0, 0.0, 0.0, 0.0, 0.0, 0.0, 0.0, 0.0, 0.0, 0.0, 0.0, 0.0, 0.0, 0.0, 0.0, 0.0, 0.0, 0.0, 0.0, 0.0, 0.0, 0.0, 0.0, 0.0, 0.0, 0.0, 0.0, 0.0, 0.0, 0.0, 0.0, 0.0, 0.0, 0.0, 0.0, 0.0, 0.0, 0.0, 0.0, 0.0, 0.0, 0.0, 0.0, 0.0, 0.0, 0.0, 0.0, 0.0, 0.0, 0.0, 0.0, 0.0, 0.0, 0.0, 0.0, 0.0, 0.0, 0.0, 0.0, 0.0, 0.0, 0.0, 0.0, 0.0, 0.0, 0.0, 0.0, 0.0, 0.0, 0.0, 0.0, 0.0, 0.0, 0.0, 0.0, 0.0, 0.0, 0.0, 0.0, 0.0, 0.0, 0.0, 0.0, 0.0, 0.0, 0.0, 0.0, 0.0, 0.0, 0.0, 0.0, 0.0, 0.0, 0.0, 0.0, 0.0, 0.0, 0.0, 0.0, 0.0, 0.0, 0.0, 0.0, 0.0, 0.0, 0.0, 0.0, 0.0, 0.0, 0.0, 0.0, 0.0, 0.0, 0.0, 0.0, 0.0, 0.0, 0.0, 0.0, 0.0, 0.0, 0.0, 0.0, 0.0, 0.0, 0.0, 0.0, 0.0, 0.0, 0.0, 0.0, 0.0, 0.0, 0.0, 0.0, 0.0, 0.0, 0.0, 0.0, 0.0, 0.0, 0.0, 0.0, 0.0, 0.0, 0.0, 0.0, 0.0, 0.0, 0.0, 0.0, 0.0, 0.0, 0.0, 0.0, 0.0, 0.0, 0.0, 0.0, 0.0, 0.0, 0.0, 0.0, 0.0, 0.0, 0.0, 0.0, 0.0, 0.0, 0.0, 0.0, 0.0, 0.0, 0.0, 0.0, 0.0, 0.0, 0.0, 0.0, 0.0, 0.0, 0.0, 0.0, 0.0, 0.0, 0.0, 0.0, 0.0, 0.0, 0.0, 0.0, 0.0, 0.0, 0.0, 0.0, 0.0, 0.0, 0.0, 0.0, 0.0, 0.0, 0.0, 0.0, 0.0, 0.0, 0.0, 0.0, 0.0, 0.0, 0.0, 0.0, 0.0, 0.0, 0.0, 0.0, 0.0, 0.0, 0.0, 0.0, 0.0, 0.0, 0.0, 0.0, 0.0, 0.0, 0.0, 0.0, 0.0, 0.0, 0.0, 0.0, 0.0, 0.0, 0.0, 0.0, 0.0, 0.0, 0.0, 0.0, 0.0, 0.0, 0.0, 0.0, 0.0, 0.0, 0.0, 0.0, 0.0, 0.0, 0.0, 0.0, 0.0, 0.0, 0.0, 0.0, 0.0, 0.0, 0.0, 0.0, 0.0, 0.0, 0.0, 0.0, 0.0, 0.0, 0.0, 0.0, 0.0, 0.0, 0.0, 0.0, 0.0, 0.0, 0.0, 0.0, 0.0, 0.0, 0.0, 0.0, 0.0, 0.0, 0.0, 0.0, 0.0, 0.0, 0.0, 0.0, 0.0, 0.0, 0.0, 0.0, 0.0, 0.0, 0.0, 0.0, 0.0, 0.0, 0.0, 0.0, 0.0, 0.0, 0.0, 0.0, 0.0, 0.0, 0.0, 0.0, 0.0, 0.0, 0.0, 0.0, 0.0, 0.0, 0.0, 0.0, 0.0, 0.0, 0.0, 0.0, 0.0, 0.0, 0.0, 0.0, 0.0, 0.0, 0.0, 0.0, 0.0, 0.0, 0.0, 0.0, 0.0, 0.0, 0.0, 0.0, 0.0, 0.0, 0.0, 0.0, 0.0, 0.0, 0.0, 0.0, 0.0, 0.0, 0.0, 0.0, 0.0, 0.0, 0.0, 0.0, 0.0, 0.0, 0.0, 0.0, 0.0, 0.0, 0.0, 0.0, 0.0, 0.0, 0.0, 0.0, 0.0, 0.0, 0.0, 0.0, 0.0, 0.0, 0.0, 0.0, 0.0, 0.0, 0.0, 0.0, 0.0, 0.0, 0.0, 0.0, 0.0, 0.0, 0.0, 0.0, 0.0, 0.0, 0.0, 0.0, 0.0, 0.0, 0.0, 0.0, 0.0, 0.0, 0.0, 0.0, 0.0, 0.0, 0.0, 0.0, 0.0, 0.0, 0.0, 0.0, 0.0, 0.0, 0.0, 0.0, 0.0, 0.0, 0.0, 0.0, 0.0, 0.0, 0.0, 0.0, 0.0, 0.0, 0.0, 0.0, 0.0, 0.0, 0.0, 0.0, 0.0, 0.0, 0.0, 0.0, 0.0, 0.0, 0.0, 0.0, 0.0, 0.0, 0.0, 0.0, 0.0, 0.0, 0.0, 0.0, 0.0, 0.0, 0.0, 0.0, 0.0, 0.0, 0.0, 0.0, 0.0, 0.0, 0.0, 0.0, 0.0, 0.0, 0.0, 0.0, 0.0, 0.0, 0.0, 0.0, 0.0, 0.0, 0.0, 0.0, 0.0, 0.0, 0.0, 0.0, 0.0, 0.0, 0.0, 0.0, 0.0, 0.0, 0.0, 0.0, 0.0, 0.0, 0.0, 0.0, 0.0, 0.0, 0.0, 0.0, 0.0, 0.0, 0.0, 0.0, 0.0, 0.0, 0.0, 0.0, 0.0, 0.0, 0.0, 0.0, 0.0, 0.0, 0.0, 0.0, 0.0, 0.0, 0.0, 0.0, 0.0, 0.0, 0.0, 0.0, 0.0, 0.0, 0.0, 0.0, 0.0, 0.0, 0.0, 0.0, 0.0, 0.0, 0.0, 0.0, 0.0, 0.0, 0.0, 0.0, 0.0, 0.0, 0.0, 0.0, 0.0, 0.0, 0.0, 0.0, 0.0, 0.0, 0.0, 0.0, 0.0, 0.0, 0.0, 0.0, 0.0, 0.0, 0.0, 0.0, 0.0, 0.0, 0.0, 0.0, 0.0, 0.0, 0.0, 0.0, 0.0, 0.0, 0.0, 0.0, 0.0, 0.0, 0.0, 0.0, 0.0, 0.0, 0.0, 0.0, 0.0, 0.0, 0.0, 0.0, 0.0, 0.0, 0.0, 0.0, 0.0, 0.0, 0.0, 0.0, 0.0, 0.0, 0.0, 0.0, 0.0, 0.0, 0.0, 0.0, 0.0, 0.0, 0.0, 0.0, 0.0, 0.0, 0.0, 0.0, 0.0, 0.0, 0.0, 0.0, 0.0, 0.0, 0.0, 0.0, 0.0, 0.0, 0.0, 0.0, 0.0, 0.0, 0.0, 0.0, 0.0, 0.0, 0.0, 0.0, 0.0, 0.0, 0.0, 0.0, 0.0, 0.0, 0.0, 0.0, 0.0, 0.0, 0.0, 0.0, 0.0, 0.0, 0.0, 0.0, 0.0, 0.0, 0.0, 0.0, 0.0, 0.0, 0.0, 0.0, 0.0, 0.0, 0.0, 0.0, 0.0, 0.0, 0.0, 0.0, 0.0, 0.0, 0.0, 0.0, 0.0, 0.0, 0.0, 0.0, 0.0, 0.0, 0.0, 0.0, 0.0, 0.0, 0.0, 0.0, 0.0, 0.0, 0.0, 0.0, 0.0, 0.0, 0.0, 0.0, 0.0, 0.0, 0.0, 0.0, 0.0, 0.0, 0.0, 0.0, 0.0, 0.0, 0.0, 0.0, 0.0, 0.0, 0.0, 0.0, 0.0, 0.0, 0.0, 0.0, 0.0, 0.0, 0.0, 0.0, 0.0, 0.0, 0.0, 0.0, 0.0, 0.0, 0.0, 0.0, 0.0, 0.0, 0.0, 0.0, 0.0, 0.0, 0.0, 0.0, 0.0, 0.0, 0.0, 0.0, 0.0, 0.0, 0.0, 0.0, 0.0, 0.0, 0.0, 0.0, 0.0, 0.0, 0.0, 0.0, 0.0, 0.0, 0.0, 0.0, 0.0, 0.0, 0.0, 0.0, 0.0, 0.0, 0.0, 0.0, 0.0, 0.0, 0.0, 0.0, 0.0, 0.0, 0.0, 0.0, 0.0, 0.0, 0.0, 0.0, 0.0, 0.0, 0.0, 0.0, 0.0, 0.0, 0.0, 0.0, 0.0, 0.0, 0.0, 0.0, 0.0, 0.0, 0.0, 0.0, 0.0, 0.0, 0.0, 0.0, 0.0, 0.0, 0.0, 0.0, 0.0, 0.0, 0.0, 0.0, 0.0, 0.0, 0.0, 0.0, 0.0, 0.0, 0.0, 0.0, 0.0, 0.0, 0.0, 0.0, 0.0, 0.0, 0.0, 0.0, 0.0, 0.0, 0.0, 0.0, 0.0, 0.0, 0.0, 0.0, 0.0, 0.0, 0.0, 0.0, 0.0, 0.0, 0.0, 0.0, 0.0, 0.0, 0.0, 0.0, 0.0, 0.0, 0.0, 0.0, 0.0, 0.0, 0.0, 0.0, 0.0, 0.0, 0.0, 0.0, 0.0, 0.0, 0.0, 0.0, 0.0, 0.0, 0.0, 0.0, 0.0, 0.0, 0.0, 0.0, 0.0, 0.0, 0.0, 0.0, 0.0, 0.0, 0.0, 0.0, 0.0, 0.0, 0.0, 0.0, 0.0, 0.0, 0.0, 0.0, 0.0, 0.0, 0.0, 0.0, 0.0, 0.0, 0.0, 0.0, 0.0, 0.0, 0.0, 0.0, 0.0, 0.0, 0.0, 0.0, 0.0, 0.0, 0.0, 0.0, 0.0, 0.0, 0.0, 0.0, 0.0, 0.0, 0.0, 0.0, 0.0, 0.0, 0.0, 0.0, 0.0, 0.0, 0.0, 0.0, 0.0, 0.0, 0.0, 0.0, 0.0, 0.0, 0.0, 0.0, 0.0, 0.0, 0.0, 0.0, 0.0, 0.0, 0.0, 0.0, 0.0, 0.0, 0.0, 0.0, 0.0, 0.0, 0.0, 0.0, 0.0, 0.0, 0.0, 0.0, 0.0, 0.0, 0.0, 0.0, 0.0, 0.0, 0.0, 0.0, 0.0, 0.0, 0.0, 0.0, 0.0, 0.0, 0.0, 0.0, 0.0, 0.0, 0.0, 0.0, 0.0, 0.0, 0.0, 0.0, 0.0, 0.0, 0.0, 0.0, 0.0, 0.0, 0.0, 0.0, 0.0, 0.0, 0.0, 0.0, 0.0, 0.0, 0.0, 0.0, 0.0, 0.0, 0.0, 0.0, 0.0, 0.0, 0.0, 0.0, 0.0, 0.0, 0.0, 0.0, 0.0, 0.0, 0.0, 0.0, 0.0, 0.0, 0.0, 0.0, 0.0, 0.0, 0.0, 0.0, 0.0, 0.0, 0.0, 0.0, 0.0, 0.0, 0.0, 0.0, 0.0, 0.0, 0.0, 0.0, 0.0, 0.0, 0.0, 0.0, 0.0, 0.0, 0.0, 0.0, 0.0, 0.0, 0.0, 0.0, 0.0, 0.0, 0.0, 0.0, 0.0, 0.0, 0.0, 0.0, 0.0, 0.0, 0.0, 0.0, 0.0, 0.0, 0.0, 0.0, 0.0, 0.0, 0.0, 0.0, 0.0, 0.0, 0.0, 0.0, 0.0, 0.0, 0.0, 0.0, 0.0, 0.0, 0.0, 0.0, 0.0, 0.0, 0.0, 0.0, 0.0, 0.0, 0.0, 0.0, 0.0, 0.0, 0.0, 0.0, 0.0, 0.0, 0.0, 0.0, 0.0, 0.0, 0.0, 0.0, 0.0, 0.0, 0.0, 0.0, 0.0, 0.0, 0.0, 0.0, 0.0, 0.0, 0.0, 0.0, 0.0, 0.0, 0.0, 0.0, 0.0, 0.0, 0.0, 0.0, 0.0, 0.0, 0.0, 0.0, 0.0, 0.0, 0.0, 0.0, 0.0, 0.0, 0.0, 0.0, 0.0, 0.0, 0.0, 0.0, 0.0, 0.0, 0.0])
me_circle.update()
me_circle_001 = bpy.data.meshes.new('Circle.001')
me_circle_001.from_pydata([(1.314, -1.09, 1.671), (1.493, -0.4801, 0.6838), (1.57, -0.4801, 1.042), (1.583, -0.4801, 1.153), (1.575, -0.4801, 1.362), (1.493, -0.4801, 1.503), (1.322, -0.4801, 1.647), (1.493, -0.01846, 0.6838), (1.57, -0.01846, 1.042), (1.583, -0.01846, 1.153), (1.575, -0.01846, 1.362), (1.493, -0.01846, 1.503), (1.326, -0.01846, 1.649), (1.575, 0.3793, 1.362), (1.493, 0.401, 1.503), (1.583, 0.3427, 1.153), (1.493, 0.2844, 0.6838), (1.57, 0.3251, 1.042), (1.329, 0.4566, 1.649), (1.546, -1.432, 1.362), (1.47, -1.304, 1.503), (1.554, -1.49, 1.153), (1.464, -1.328, 0.6838), (1.54, -1.459, 1.042), (1.579, 0.7424, 1.33), (1.583, 0.7095, 1.225), (1.513, 0.5617, 0.7189), (1.522, 0.8177, 1.514), (1.553, 0.6407, 1.027), (1.401, 0.8791, 1.774)], [], [(20, 19, 4, 5), (19, 21, 3, 4), (23, 22, 1, 2), (0, 20, 5, 6), (21, 23, 2, 3), (5, 4, 10, 11), (4, 3, 9, 10), (2, 1, 7, 8), (6, 5, 11, 12), (3, 2, 8, 9), (9, 8, 17, 15), (12, 11, 14, 18), (8, 7, 16, 17), (10, 9, 15, 13), (11, 10, 13, 14), (15, 17, 28, 25), (18, 14, 27, 29), (17, 16, 26, 28), (13, 15, 25, 24), (14, 13, 24, 27)])
_uv = me_circle_001.uv_layers.new(name='UVMap')
_uv.uv.foreach_set('vector', [0.0, 0.0, 0.0, 0.0, 0.0, 0.0, 0.0, 0.0, 0.0, 0.0, 0.0, 0.0, 0.0, 0.0, 0.0, 0.0, 0.0, 0.0, 0.0, 0.0, 0.0, 0.0, 0.0, 0.0, 0.0, 0.0, 0.0, 0.0, 0.0, 0.0, 0.0, 0.0, 0.0, 0.0, 0.0, 0.0, 0.0, 0.0, 0.0, 0.0, 0.0, 0.0, 0.0, 0.0, 0.0, 0.0, 0.0, 0.0, 0.0, 0.0, 0.0, 0.0, 0.0, 0.0, 0.0, 0.0, 0.0, 0.0, 0.0, 0.0, 0.0, 0.0, 0.0, 0.0, 0.0, 0.0, 0.0, 0.0, 0.0, 0.0, 0.0, 0.0, 0.0, 0.0, 0.0, 0.0, 0.0, 0.0, 0.0, 0.0, 0.0, 0.0, 0.0, 0.0, 0.0, 0.0, 0.0, 0.0, 0.0, 0.0, 0.0, 0.0, 0.0, 0.0, 0.0, 0.0, 0.0, 0.0, 0.0, 0.0, 0.0, 0.0, 0.0, 0.0, 0.0, 0.0, 0.0, 0.0, 0.0, 0.0, 0.0, 0.0, 0.0, 0.0, 0.0, 0.0, 0.0, 0.0, 0.0, 0.0, 0.0, 0.0, 0.0, 0.0, 0.0, 0.0, 0.0, 0.0, 0.0, 0.0, 0.0, 0.0, 0.0, 0.0, 0.0, 0.0, 0.0, 0.0, 0.0, 0.0, 0.0, 0.0, 0.0, 0.0, 0.0, 0.0, 0.0, 0.0, 0.0, 0.0, 0.0, 0.0, 0.0, 0.0, 0.0, 0.0, 0.0, 0.0, 0.0, 0.0])
me_circle_001.update()
me_circle_003 = bpy.data.meshes.new('Circle.003')
me_circle_003.from_pydata([(1.399, -2.38, 0.4046), (1.371, -2.012, 0.4046), (1.315, -1.019, 1.671), (1.493, -0.4801, 0.6838), (1.57, -0.4801, 1.042), (1.583, -0.4801, 1.153), (1.575, -0.4801, 1.362), (1.354, -0.4801, 0.4046), (1.493, -0.4801, 1.503), (1.322, -0.4801, 1.647), (1.354, -0.01846, 0.4046), (1.354, 0.3346, 0.4046), (0.9811, -0.3547, 2.326), (0.9327, -0.4081, 2.343), (0.515, -0.5239, 2.383), (0.326, -0.5317, 2.393), (5.96e-08, -0.5458, 2.401), (0.8049, -0.4686, 2.374), (0.515, -0.4354, 2.402), (0.3334, -0.4443, 2.408), (0.9839, -0.3238, 2.333), (0.9345, -0.3509, 2.352), (5.96e-08, -0.4684, 2.414), (0.8049, -0.4026, 2.385), (1.295, -0.9789, 1.735), (1.208, -1.202, 1.735), (0.4648, -1.477, 1.734), (4.665e-08, -1.486, 1.734), (0.7749, -1.455, 1.734), (1.011, -1.399, 1.734), (1.279, -0.4756, 1.688), (1.439, -1.262, 1.362), (1.387, -1.159, 1.503), (1.471, -1.323, 1.153), (1.395, -1.174, 0.6838), (1.458, -1.298, 1.042), (1.321, -1.03, 0.4), (1.441, 0.5635, 0.421), (1.261, -2.012, 0.4046), (1.241, -1.247, 1.671), (1.382, -0.4801, 0.6838), (1.459, -0.4801, 1.042), (1.472, -0.4801, 1.153), (1.464, -0.4801, 1.362), (1.243, -0.4801, 0.4046), (1.382, -0.4801, 1.503), (1.212, -0.4801, 1.647), (1.243, -0.01846, 0.4046), (1.243, 0.3346, 0.4046), (0.8732, -0.3238, 2.333), (1.259, -0.9085, 1.806), (1.168, -0.4756, 1.688), (1.398, -1.457, 1.362), (1.332, -1.369, 1.503), (1.437, -1.509, 1.153), (1.338, -1.376, 0.6838), (1.418, -1.484, 1.042), (1.241, -1.247, 0.4), (1.33, 0.5635, 0.421), (1.154, -2.012, 0.3372), (1.136, -0.4801, 0.3372), (1.136, -0.01846, 0.3372), (1.136, 0.3346, 0.3372), (1.153, -1.166, 0.3372), (1.223, 0.5635, 0.3536), (1.078, -2.012, 0.2825), (1.062, -0.4801, 0.2907), (1.062, -0.01846, 0.2907), (1.062, 0.3346, 0.2907), (1.077, -1.166, 0.2831), (1.147, 0.5635, 0.2907), (-7.451e-09, -2.012, 0.2825), (-7.451e-09, -0.4801, 0.2907), (-7.451e-09, -0.01846, 0.2907), (-7.451e-09, 0.3346, 0.2907), (-7.451e-09, -1.166, 0.2831), (-7.451e-09, 0.5635, 0.2907), (1.165, -1.146, 1.806), (0.4648, -1.356, 1.806), (0.0, -1.366, 1.806), (0.7335, -1.332, 1.806), (0.9455, -1.278, 1.806), (1.067, -1.502, 1.664), (1.261, -1.856, 1.355), (1.178, -1.705, 1.496), (1.295, -1.919, 1.146), (1.217, -1.776, 0.6769), (1.281, -1.892, 1.035), (1.138, -1.631, 0.4), (0.8161, -1.577, 1.664), (0.9342, -1.927, 1.355), (0.8861, -1.784, 1.496), (0.9556, -1.99, 1.146), (0.904, -1.838, 0.6769), (0.946, -1.962, 1.035), (0.8528, -1.686, 0.4), (0.4648, -1.605, 1.664), (0.4648, -1.943, 1.355), (0.4648, -1.813, 1.496), (0.4648, -2.006, 1.146), (0.4648, -1.846, 0.6769), (0.4648, -1.976, 1.035), (0.4648, -1.691, 0.4), (0.0, -1.605, 1.664), (0.0, -1.943, 1.355), (0.0, -1.813, 1.496), (0.0, -2.006, 1.146), (0.0, -1.846, 0.6769), (0.0, -1.976, 1.035), (0.0, -1.691, 0.4), (1.441, 0.8709, 1.663), (1.33, 0.8709, 1.663), (1.223, 0.8709, 1.663), (1.147, 0.8709, 1.663), (0.0, 0.8709, 1.663), (1.33, 0.6731, 1.113), (1.223, 0.6731, 1.08), (1.147, 0.6731, 1.035), (-3.725e-09, 0.6731, 1.035), (1.441, 0.6731, 1.113), (1.441, 0.8709, 1.811), (1.33, 0.8709, 1.811), (1.223, 0.8709, 1.811), (1.147, 0.8709, 1.811), (3.268e-17, 0.8709, 1.811), (1.257, -0.7485, 1.652), (1.164, -0.7485, 1.652), (0.4635, -0.7485, 1.652), (-0.001238, -0.7485, 1.652), (0.7323, -0.7485, 1.652), (0.9442, -0.7485, 1.652), (1.257, -0.8221, 1.181), (1.164, -0.8221, 1.181), (0.4635, -0.8221, 1.181), (-0.001238, -0.8221, 1.181), (0.7323, -0.8221, 1.181), (0.9442, -0.8221, 1.181), (0.4642, -1.115, 1.764), (0.7329, -1.103, 1.764), (0.9449, -1.076, 1.764), (1.162, -0.9848, 1.764), (1.258, -0.8911, 1.764), (-0.0006188, -1.12, 1.764), (0.4638, -0.9125, 1.703), (0.9445, -0.893, 1.703), (-0.0009283, -0.9151, 1.703), (0.7326, -0.9066, 1.703), (1.164, -0.8325, 1.703), (1.258, -0.8007, 1.703), (1.257, -0.9594, 1.05), (1.164, -0.9594, 1.05), (0.4635, -0.9594, 1.05), (-0.001238, -0.9594, 1.05), (0.7323, -0.9594, 1.05), (0.9442, -0.9594, 1.05), (1.164, -0.7054, 1.551), (1.257, -0.7054, 1.551), (0.4635, -0.7054, 1.551), (0.7323, -0.7054, 1.551), (0.9442, -0.7054, 1.551), (-0.001238, -0.7054, 1.551), (1.164, -0.6996, 1.38), (0.4635, -0.6996, 1.38), (0.9442, -0.6996, 1.38), (-0.001238, -0.6996, 1.38), (1.257, -0.6996, 1.38), (0.7323, -0.6996, 1.38), (0.2303, -1.482, 1.734), (0.2303, -1.361, 1.806), (0.2303, -1.605, 1.664), (0.2303, -1.813, 1.496), (0.2303, -1.943, 1.355), (0.2303, -1.976, 1.035), (0.2303, -1.846, 0.6769), (0.2303, -2.006, 1.146), (0.2303, -1.691, 0.4), (0.229, -0.7485, 1.652), (0.2297, -1.117, 1.764), (0.2294, -0.9138, 1.703), (0.229, -0.9594, 1.05), (0.229, -0.7054, 1.551), (0.229, -0.6996, 1.38), (0.229, -0.7298, 1.106), (-0.001238, -0.7298, 1.106), (0.4635, -0.6073, 1.306), (0.4635, -0.7298, 1.106), (-0.001238, -0.6073, 1.306), (0.229, -0.867, 0.9753), (-0.001238, -0.867, 0.9753), (0.4635, -0.867, 0.9753), (0.229, -0.6073, 1.306)], [(1, 0), (12, 13), (24, 12), (17, 14), (14, 15), (15, 16), (13, 17), (21, 23), (23, 18), (19, 22), (20, 21), (18, 19)], [(33, 54, 56, 35), (36, 7, 44, 57), (30, 9, 46, 51), (2, 39, 53, 32), (34, 55, 57, 36), (7, 10, 47, 44), (3, 4, 41, 40), (35, 56, 55, 34), (10, 11, 48, 47), (4, 5, 42, 41), (31, 52, 54, 33), (6, 43, 42, 5), (32, 53, 52, 31), (3, 40, 44, 7), (24, 25, 39, 2), (8, 45, 43, 6), (11, 37, 58, 48), (1, 36, 57, 38), (9, 46, 45, 8), (20, 49, 51, 30), (47, 48, 62, 61), (57, 44, 60, 63), (38, 57, 63, 59), (48, 58, 64, 62), (44, 47, 61, 60), (59, 63, 69, 65), (60, 61, 67, 66), (62, 64, 70, 68), (61, 62, 68, 67), (63, 60, 66, 69), (65, 69, 75, 71), (66, 67, 73, 72), (68, 70, 76, 74), (67, 68, 74, 73), (69, 66, 72, 75), (25, 24, 50, 77), (26, 28, 80, 78), (29, 25, 77, 81), (167, 26, 78, 168), (28, 29, 81, 80), (55, 56, 87, 86), (56, 54, 85, 87), (53, 39, 82, 84), (54, 52, 83, 85), (57, 55, 86, 88), (52, 53, 84, 83), (85, 83, 90, 92), (88, 86, 93, 95), (84, 82, 89, 91), (83, 84, 91, 90), (86, 87, 94, 93), (87, 85, 92, 94), (95, 93, 100, 102), (91, 89, 96, 98), (90, 91, 98, 97), (93, 94, 101, 100), (94, 92, 99, 101), (92, 90, 97, 99), (170, 169, 103, 105), (171, 170, 105, 104), (173, 172, 108, 107), (172, 174, 106, 108), (174, 171, 104, 106), (175, 173, 107, 109), (26, 96, 89, 28), (167, 169, 96, 26), (28, 89, 82, 29), (29, 82, 39, 25), (116, 115, 111, 112), (117, 116, 112, 113), (118, 117, 113, 114), (115, 119, 110, 111), (58, 37, 119, 115), (76, 70, 117, 118), (70, 64, 116, 117), (64, 58, 115, 116), (114, 113, 123, 124), (112, 111, 121, 122), (113, 112, 122, 123), (111, 110, 120, 121), (146, 129, 127, 143), (147, 126, 130, 144), (148, 125, 126, 147), (178, 176, 128, 145), (144, 130, 129, 146), (165, 131, 132, 161), (166, 135, 133, 162), (161, 132, 136, 163), (164, 181, 190, 186), (163, 136, 135, 166), (81, 139, 138, 80), (168, 177, 142, 79), (50, 141, 140, 77), (77, 140, 139, 81), (80, 138, 137, 78), (139, 144, 146, 138), (177, 178, 145, 142), (141, 148, 147, 140), (140, 147, 144, 139), (138, 146, 143, 137), (132, 150, 154, 136), (179, 152, 188, 187), (136, 154, 153, 135), (131, 149, 150, 132), (135, 153, 151, 133), (50, 24, 148, 141), (130, 159, 158, 129), (176, 180, 160, 128), (126, 155, 159, 130), (129, 158, 157, 127), (125, 156, 155, 126), (159, 163, 166, 158), (180, 181, 164, 160), (155, 161, 163, 159), (158, 166, 162, 157), (156, 165, 161, 155), (24, 2, 125, 148), (2, 32, 156, 125), (32, 31, 165, 156), (31, 33, 131, 165), (33, 35, 149, 131), (157, 162, 181, 180), (127, 157, 180, 176), (152, 134, 183, 188), (137, 143, 178, 177), (78, 137, 177, 168), (162, 133, 185, 184), (143, 127, 176, 178), (27, 103, 169, 167), (102, 100, 173, 175), (99, 97, 171, 174), (101, 99, 174, 172), (100, 101, 172, 173), (97, 98, 170, 171), (98, 96, 169, 170), (27, 167, 168, 79), (190, 182, 183, 186), (182, 187, 188, 183), (185, 189, 187, 182), (184, 185, 182, 190), (134, 164, 186, 183), (151, 179, 187, 189), (181, 162, 184, 190), (133, 151, 189, 185)])
_uv = me_circle_003.uv_layers.new(name='UVMap')
_uv.uv.foreach_set('vector', [0.0, 0.0, 0.0, 0.0, 0.0, 0.0, 0.0, 0.0, 0.0, 0.0, 0.0, 0.0, 0.0, 0.0, 0.0, 0.0, 0.0, 0.0, 0.0, 0.0, 0.0, 0.0, 0.0, 0.0, 0.0, 0.0, 0.0, 0.0, 0.0, 0.0, 0.0, 0.0, 0.0, 0.0, 0.0, 0.0, 0.0, 0.0, 0.0, 0.0, 0.0, 0.0, 0.0, 0.0, 0.0, 0.0, 0.0, 0.0, 0.0, 0.0, 0.0, 0.0, 0.0, 0.0, 0.0, 0.0, 0.0, 0.0, 0.0, 0.0, 0.0, 0.0, 0.0, 0.0, 0.0, 0.0, 0.0, 0.0, 0.0, 0.0, 0.0, 0.0, 0.0, 0.0, 0.0, 0.0, 0.0, 0.0, 0.0, 0.0, 0.0, 0.0, 0.0, 0.0, 0.0, 0.0, 0.0, 0.0, 0.0, 0.0, 0.0, 0.0, 0.0, 0.0, 0.0, 0.0, 0.0, 0.0, 0.0, 0.0, 0.0, 0.0, 0.0, 0.0, 0.0, 0.0, 0.0, 0.0, 0.0, 0.0, 0.0, 0.0, 0.0, 0.0, 0.0, 0.0, 0.0, 0.0, 0.0, 0.0, 0.0, 0.0, 0.0, 0.0, 0.0, 0.0, 0.0, 0.0, 0.0, 0.0, 0.0, 0.0, 0.0, 0.0, 0.0, 0.0, 0.0, 0.0, 0.0, 0.0, 0.0, 0.0, 0.0, 0.0, 0.0, 0.0, 0.0, 0.0, 0.0, 0.0, 0.0, 0.0, 0.0, 0.0, 0.0, 0.0, 0.0, 0.0, 0.0, 0.0, 0.0, 0.0, 0.0, 0.0, 0.0, 0.0, 0.0, 0.0, 0.0, 0.0, 0.0, 0.0, 0.0, 0.0, 0.0, 0.0, 0.0, 0.0, 0.0, 0.0, 0.0, 0.0, 0.0, 0.0, 0.0, 0.0, 0.0, 0.0, 0.0, 0.0, 0.0, 0.0, 0.0, 0.0, 0.0, 0.0, 0.0, 0.0, 0.0, 0.0, 0.0, 0.0, 0.0, 0.0, 0.0, 0.0, 0.0, 0.0, 0.0, 0.0, 0.0, 0.0, 0.0, 0.0, 0.0, 0.0, 0.0, 0.0, 0.0, 0.0, 0.0, 0.0, 0.0, 0.0, 0.0, 0.0, 0.0, 0.0, 0.0, 0.0, 0.0, 0.0, 0.0, 0.0, 0.0, 0.0, 0.0, 0.0, 0.0, 0.0, 0.0, 0.0, 0.0, 0.0, 0.0, 0.0, 0.0, 0.0, 0.0, 0.0, 0.0, 0.0, 0.0, 0.0, 0.0, 0.0, 0.0, 0.0, 0.0, 0.0, 0.0, 0.0, 0.0, 0.0, 0.0, 0.0, 0.0, 0.0, 0.0, 0.0, 0.0, 0.0, 0.0, 0.0, 0.0, 0.0, 0.0, 0.0, 0.0, 0.0, 0.0, 0.0, 0.0, 0.0, 0.0, 0.0, 0.0, 0.0, 0.0, 0.0, 0.0, 0.0, 0.0, 0.0, 0.0, 0.0, 0.0, 0.0, 0.0, 0.0, 0.0, 0.0, 0.0, 0.0, 0.0, 0.0, 0.0, 0.0, 0.0, 0.0, 0.0, 0.0, 0.0, 0.0, 0.0, 0.0, 0.0, 0.0, 0.0, 0.0, 0.0, 0.0, 0.0, 0.0, 0.0, 0.0, 0.0, 0.0, 0.0, 0.0, 0.0, 0.0, 0.0, 0.0, 0.0, 0.0, 0.0, 0.0, 0.0, 0.0, 0.0, 0.0, 0.0, 0.0, 0.0, 0.0, 0.0, 0.0, 0.0, 0.0, 0.0, 0.0, 0.0, 0.0, 0.0, 0.0, 0.0, 0.0, 0.0, 0.0, 0.0, 0.0, 0.0, 0.0, 0.0, 0.0, 0.0, 0.0, 0.0, 0.0, 0.0, 0.0, 0.0, 0.0, 0.0, 0.0, 0.0, 0.0, 0.0, 0.0, 0.0, 0.0, 0.0, 0.0, 0.0, 0.0, 0.0, 0.0, 0.0, 0.0, 0.0, 0.0, 0.0, 0.0, 0.0, 0.0, 0.0, 0.0, 0.0, 0.0, 0.0, 0.0, 0.0, 0.0, 0.0, 0.0, 0.0, 0.0, 0.0, 0.0, 0.0, 0.0, 0.0, 0.0, 0.0, 0.0, 0.0, 0.0, 0.0, 0.0, 0.0, 0.0, 0.0, 0.0, 0.0, 0.0, 0.0, 0.0, 0.0, 0.0, 0.0, 0.0, 0.0, 0.0, 0.0, 0.0, 0.0, 0.0, 0.0, 0.0, 0.0, 0.0, 0.0, 0.0, 0.0, 0.0, 0.0, 0.0, 0.0, 0.0, 0.0, 0.0, 0.0, 0.0, 0.0, 0.0, 0.0, 0.0, 0.0, 0.0, 0.0, 0.0, 0.0, 0.0, 0.0, 0.0, 0.0, 0.0, 0.0, 0.0, 0.0, 0.0, 0.0, 0.0, 0.0, 0.0, 0.0, 0.0, 0.0, 0.0, 0.0, 0.0, 0.0, 0.0, 0.0, 0.0, 0.0, 0.0, 0.0, 0.0, 0.0, 0.0, 0.0, 0.0, 0.0, 0.0, 0.0, 0.0, 0.0, 0.0, 0.0, 0.0, 0.0, 0.0, 0.0, 0.0, 0.0, 0.0, 0.0, 0.0, 0.0, 0.0, 0.0, 0.0, 0.0, 0.0, 0.0, 0.0, 0.0, 0.0, 0.0, 0.0, 0.0, 0.0, 0.0, 0.0, 0.0, 0.0, 0.0, 0.0, 0.0, 0.0, 0.0, 0.0, 0.0, 0.0, 0.0, 0.0, 0.0, 0.0, 0.0, 0.0, 0.0, 0.0, 0.0, 0.0, 0.0, 0.0, 0.0, 0.0, 0.0, 0.0, 0.0, 0.0, 0.0, 0.0, 0.0, 0.0, 0.0, 0.0, 0.0, 0.0, 0.0, 0.0, 0.0, 0.0, 0.0, 0.0, 0.0, 0.0, 0.0, 0.0, 0.0, 0.0, 0.0, 0.0, 0.0, 0.0, 0.0, 0.0, 0.0, 0.0, 0.0, 0.0, 0.0, 0.0, 0.0, 0.0, 0.0, 0.0, 0.0, 0.0, 0.0, 0.0, 0.0, 0.0, 0.0, 0.0, 0.0, 0.0, 0.0, 0.0, 0.0, 0.0, 0.0, 0.0, 0.0, 0.0, 0.0, 0.0, 0.0, 0.0, 0.0, 0.0, 0.0, 0.0, 0.0, 0.0, 0.0, 0.0, 0.0, 0.0, 0.0, 0.0, 0.0, 0.0, 0.0, 0.0, 0.0, 0.0, 0.0, 0.0, 0.0, 0.0, 0.0, 0.0, 0.0, 0.0, 0.0, 0.0, 0.0, 0.0, 0.0, 0.0, 0.0, 0.0, 0.0, 0.0, 0.0, 0.0, 0.0, 0.0, 0.0, 0.0, 0.0, 0.0, 0.0, 0.0, 0.0, 0.0, 0.0, 0.0, 0.0, 0.0, 0.0, 0.0, 0.0, 0.0, 0.0, 0.0, 0.0, 0.0, 0.0, 0.0, 0.0, 0.0, 0.0, 0.0, 0.0, 0.0, 0.0, 0.0, 0.0, 0.0, 0.0, 0.0, 0.0, 0.0, 0.0, 0.0, 0.0, 0.0, 0.0, 0.0, 0.0, 0.0, 0.0, 0.0, 0.0, 0.0, 0.0, 0.0, 0.0, 0.0, 0.0, 0.0, 0.0, 0.0, 0.0, 0.0, 0.0, 0.0, 0.0, 0.0, 0.0, 0.0, 0.0, 0.0, 0.0, 0.0, 0.0, 0.0, 0.0, 0.0, 0.0, 0.0, 0.0, 0.0, 0.0, 0.0, 0.0, 0.0, 0.0, 0.0, 0.0, 0.0, 0.0, 0.0, 0.0, 0.0, 0.0, 0.0, 0.0, 0.0, 0.0, 0.0, 0.0, 0.0, 0.0, 0.0, 0.0, 0.0, 0.0, 0.0, 0.0, 0.0, 0.0, 0.0, 0.0, 0.0, 0.0, 0.0, 0.0, 0.0, 0.0, 0.0, 0.0, 0.0, 0.0, 0.0, 0.0, 0.0, 0.0, 0.0, 0.0, 0.0, 0.0, 0.0, 0.0, 0.0, 0.0, 0.0, 0.0, 0.0, 0.0, 0.0, 0.0, 0.0, 0.0, 0.0, 0.0, 0.0, 0.0, 0.0, 0.0, 0.0, 0.0, 0.0, 0.0, 0.0, 0.0, 0.0, 0.0, 0.0, 0.0, 0.0, 0.0, 0.0, 0.0, 0.0, 0.0, 0.0, 0.0, 0.0, 0.0, 0.0, 0.0, 0.0, 0.0, 0.0, 0.0, 0.0, 0.0, 0.0, 0.0, 0.0, 0.0, 0.0, 0.0, 0.0, 0.0, 0.0, 0.0, 0.0, 0.0, 0.0, 0.0, 0.0, 0.0, 0.0, 0.0, 0.0, 0.0, 0.0, 0.0, 0.0, 0.0, 0.0, 0.0, 0.0, 0.0, 0.0, 0.0, 0.0, 0.0, 0.0, 0.0, 0.0, 0.0, 0.0, 0.0, 0.0, 0.0, 0.0, 0.0, 0.0, 0.0, 0.0, 0.0, 0.0, 0.0, 0.0, 0.0, 0.0, 0.0, 0.0, 0.0, 0.0, 0.0, 0.0, 0.0, 0.0, 0.0, 0.0, 0.0, 0.0, 0.0, 0.0, 0.0, 0.0, 0.0, 0.0, 0.0, 0.0, 0.0, 0.0, 0.0, 0.0, 0.0, 0.0, 0.0, 0.0, 0.0, 0.0, 0.0, 0.0, 0.0, 0.0, 0.0, 0.0, 0.0, 0.0, 0.0, 0.0, 0.0, 0.0, 0.0, 0.0, 0.0, 0.0, 0.0, 0.0, 0.0, 0.0, 0.0, 0.0, 0.0, 0.0, 0.0, 0.0, 0.0, 0.0, 0.0, 0.0, 0.0, 0.0, 0.0, 0.0, 0.0, 0.0, 0.0, 0.0, 0.0, 0.0, 0.0, 0.0, 0.0, 0.0, 0.0, 0.0, 0.0, 0.0, 0.0, 0.0, 0.0, 0.0, 0.0, 0.0, 0.0, 0.0, 0.0, 0.0, 0.0, 0.0, 0.0, 0.0, 0.0, 0.0, 0.0, 0.0, 0.0, 0.0, 0.0, 0.0, 0.0, 0.0, 0.0, 0.0, 0.0, 0.0, 0.0, 0.0, 0.0, 0.0, 0.0, 0.0, 0.0, 0.0, 0.0, 0.0, 0.0, 0.0, 0.0, 0.0, 0.0, 0.0, 0.0, 0.0, 0.0, 0.0, 0.0, 0.0, 0.0, 0.0, 0.0, 0.0, 0.0, 0.0, 0.0, 0.0, 0.0, 0.0, 0.0, 0.0, 0.0, 0.0, 0.0, 0.0, 0.0, 0.0, 0.0, 0.0, 0.0, 0.0, 0.0, 0.0, 0.0, 0.0, 0.0, 0.0, 0.0, 0.0, 0.0, 0.0, 0.0, 0.0, 0.0, 0.0, 0.0, 0.0, 0.0, 0.0, 0.0, 0.0, 0.0, 0.0, 0.0, 0.0, 0.0, 0.0, 0.0, 0.0, 0.0, 0.0, 0.0, 0.0, 0.0, 0.0, 0.0, 0.0, 0.0, 0.0, 0.0, 0.0, 0.0, 0.0, 0.0, 0.0, 0.0, 0.0, 0.0, 0.0, 0.0, 0.0, 0.0, 0.0, 0.0, 0.0, 0.0, 0.0, 0.0, 0.0, 0.0, 0.0, 0.0, 0.0, 0.0, 0.0, 0.0, 0.0, 0.0, 0.0, 0.0, 0.0, 0.0, 0.0, 0.0, 0.0, 0.0, 0.0, 0.0, 0.0, 0.0, 0.0, 0.0, 0.0, 0.0, 0.0, 0.0, 0.0, 0.0, 0.0, 0.0, 0.0, 0.0, 0.0, 0.0, 0.0, 0.0, 0.0, 0.0, 0.0, 0.0, 0.0, 0.0, 0.0, 0.0, 0.0, 0.0, 0.0, 0.0, 0.0, 0.0, 0.0, 0.0, 0.0, 0.0, 0.0, 0.0, 0.0, 0.0, 0.0, 0.0, 0.0, 0.0, 0.0, 0.0, 0.0, 0.0, 0.0, 0.0, 0.0])
me_circle_003.update()

# ---- objects
ob_body = bpy.data.objects.new('body', me_circle)
ob_door = bpy.data.objects.new('door', me_circle_001)
ob_body_001 = bpy.data.objects.new('body.001', me_circle_003)
ob_right = bpy.data.objects.new('right', None)
ob_front = bpy.data.objects.new('front', None)
ob_back = bpy.data.objects.new('back', None)
ob_top = bpy.data.objects.new('top', None)
ob_light = bpy.data.objects.new('Light', light_light)
ob_camera = bpy.data.objects.new('Camera', cam_camera)

# ---- transforms, parenting, visibility, modifiers, constraints
ob_body.location = (0.0, 0.0, 0.0)
_m = ob_body.modifiers.new('Mirror', 'MIRROR')
_m = ob_body.modifiers.new('Subdivision', 'SUBSURF')
_m.levels = 3
ob_door.location = (0.0, 0.0, 0.0)
_m = ob_door.modifiers.new('Mirror', 'MIRROR')
_m = ob_door.modifiers.new('Subdivision', 'SUBSURF')
_m.levels = 3
ob_body_001.location = (0.0, 0.0, 0.0)
_m = ob_body_001.modifiers.new('Mirror', 'MIRROR')
_m = ob_body_001.modifiers.new('Subdivision', 'SUBSURF')
_m.levels = 3
ob_right.location = (0.0, 1.253, -1.997)
ob_right.rotation_euler = (1.571, -0.0, 1.571)
ob_right.empty_display_type = 'IMAGE'
ob_right.empty_display_size = 15.0
ob_right.use_empty_image_alpha = True
ob_right.color = (1.0, 1.0, 1.0, 0.5)
ob_front.location = (-4.708, 0.0, -1.998)
ob_front.rotation_euler = (1.571, -0.0, -0.0)
ob_front.empty_display_type = 'IMAGE'
ob_front.empty_display_size = 15.0
ob_front.use_empty_image_alpha = True
ob_front.color = (1.0, 1.0, 1.0, 0.5)
ob_back.location = (-4.708, 3.063, 1.694)
ob_back.rotation_euler = (1.571, -0.0, -0.0)
ob_back.empty_display_type = 'IMAGE'
ob_back.empty_display_size = 15.0
ob_back.use_empty_image_alpha = True
ob_back.color = (1.0, 1.0, 1.0, 0.5)
ob_top.location = (0.4528, 1.253, 3.877)
ob_top.rotation_euler = (3.142, 0.0, 1.571)
ob_top.empty_display_type = 'IMAGE'
ob_top.empty_display_size = 15.0
ob_top.use_empty_image_alpha = True
ob_top.color = (1.0, 1.0, 1.0, 0.5)
ob_light.location = (4.076, 1.005, 5.904)
ob_light.rotation_euler = (0.6503, 0.05522, 1.866)
ob_light.lock_rotations_4d = False
ob_light.empty_display_type = 'ARROWS'
ob_light.color = (0.0, 0.0, 0.0, 0.0)
ob_light.lineart.crease_threshold = 0.0
ob_camera.location = (7.359, -6.926, 4.958)
ob_camera.rotation_euler = (1.109, 0.0, 0.8149)
ob_camera.lock_rotations_4d = False
ob_camera.empty_display_type = 'ARROWS'
ob_camera.color = (0.0, 0.0, 0.0, 0.0)
ob_camera.display_type = 'WIRE'
ob_camera.lineart.crease_threshold = 0.0

# ---- collection membership
col_mesh.objects.link(ob_body)
col_mesh.objects.link(ob_door)
col_mesh.objects.link(ob_body_001)
col_references.objects.link(ob_right)
col_references.objects.link(ob_front)
col_references.objects.link(ob_back)
col_references.objects.link(ob_top)
col_collection.objects.link(ob_light)
col_collection.objects.link(ob_camera)

# ---- scene / render settings (as saved in the file)
scene.camera = ob_camera
scene.frame_start = 1; scene.frame_end = 250; scene.frame_set(1)
scene.render.engine = 'BLENDER_EEVEE_NEXT'
scene.cycles.sampling_pattern = 'TABULATED_SOBOL'
scene.view_settings.view_transform = 'Filmic'
bpy.context.view_layer.update()
